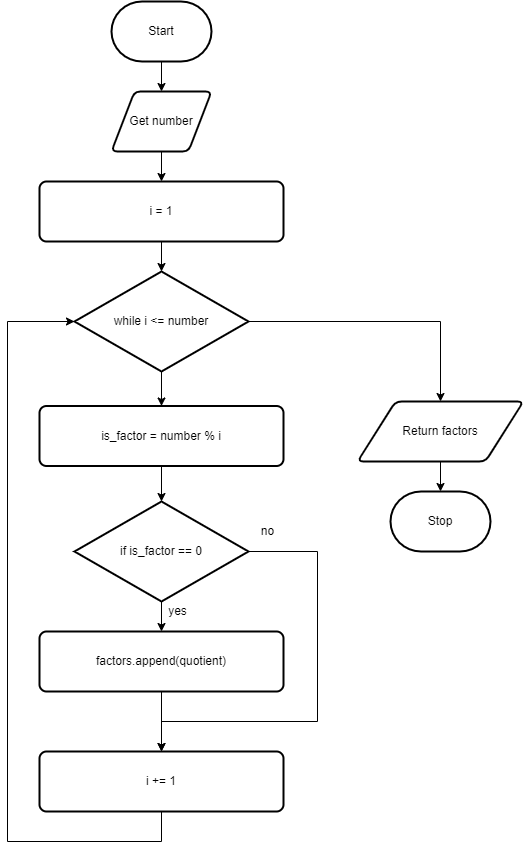

The diagram above was exported from draw.io. Its source (the exported page's mxGraphModel, read from the mxfile embedded in the PNG):
<mxGraphModel dx="1074" dy="1886" grid="1" gridSize="10" guides="1" tooltips="1" connect="1" arrows="1" fold="1" page="1" pageScale="1" pageWidth="827" pageHeight="1169" math="0" shadow="0">
  <root>
    <mxCell id="7Z-LrOooxTyzb09muiCP-0" />
    <mxCell id="7Z-LrOooxTyzb09muiCP-1" parent="7Z-LrOooxTyzb09muiCP-0" />
    <mxCell id="7Z-LrOooxTyzb09muiCP-7" value="" style="edgeStyle=none;html=1;" parent="7Z-LrOooxTyzb09muiCP-1" source="7Z-LrOooxTyzb09muiCP-2" target="7Z-LrOooxTyzb09muiCP-3" edge="1">
      <mxGeometry relative="1" as="geometry" />
    </mxCell>
    <mxCell id="7Z-LrOooxTyzb09muiCP-2" value="Start" style="strokeWidth=2;html=1;shape=mxgraph.flowchart.terminator;whiteSpace=wrap;" parent="7Z-LrOooxTyzb09muiCP-1" vertex="1">
      <mxGeometry x="364" y="-10" width="100" height="60" as="geometry" />
    </mxCell>
    <mxCell id="19" value="" style="edgeStyle=orthogonalEdgeStyle;rounded=0;html=1;" edge="1" parent="7Z-LrOooxTyzb09muiCP-1" source="7Z-LrOooxTyzb09muiCP-3" target="17">
      <mxGeometry relative="1" as="geometry" />
    </mxCell>
    <mxCell id="7Z-LrOooxTyzb09muiCP-3" value="Get number" style="shape=parallelogram;html=1;strokeWidth=2;perimeter=parallelogramPerimeter;whiteSpace=wrap;rounded=1;arcSize=12;size=0.23;" parent="7Z-LrOooxTyzb09muiCP-1" vertex="1">
      <mxGeometry x="364" y="80" width="100" height="60" as="geometry" />
    </mxCell>
    <mxCell id="7Z-LrOooxTyzb09muiCP-10" value="" style="edgeStyle=none;html=1;" parent="7Z-LrOooxTyzb09muiCP-1" source="7Z-LrOooxTyzb09muiCP-5" target="7Z-LrOooxTyzb09muiCP-6" edge="1">
      <mxGeometry relative="1" as="geometry" />
    </mxCell>
    <mxCell id="7Z-LrOooxTyzb09muiCP-5" value="Return factors" style="shape=parallelogram;html=1;strokeWidth=2;perimeter=parallelogramPerimeter;whiteSpace=wrap;rounded=1;arcSize=12;size=0.23;" parent="7Z-LrOooxTyzb09muiCP-1" vertex="1">
      <mxGeometry x="610" y="390" width="166" height="60" as="geometry" />
    </mxCell>
    <mxCell id="7Z-LrOooxTyzb09muiCP-6" value="Stop" style="strokeWidth=2;html=1;shape=mxgraph.flowchart.terminator;whiteSpace=wrap;" parent="7Z-LrOooxTyzb09muiCP-1" vertex="1">
      <mxGeometry x="643" y="480" width="100" height="60" as="geometry" />
    </mxCell>
    <mxCell id="3" value="" style="edgeStyle=none;html=1;" parent="7Z-LrOooxTyzb09muiCP-1" target="2" edge="1">
      <mxGeometry relative="1" as="geometry">
        <mxPoint x="414" y="350" as="sourcePoint" />
      </mxGeometry>
    </mxCell>
    <mxCell id="9" value="" style="edgeStyle=none;html=1;" edge="1" parent="7Z-LrOooxTyzb09muiCP-1" source="2" target="8">
      <mxGeometry relative="1" as="geometry" />
    </mxCell>
    <mxCell id="2" value="is_factor = number % i" style="rounded=1;whiteSpace=wrap;html=1;absoluteArcSize=1;arcSize=14;strokeWidth=2;" parent="7Z-LrOooxTyzb09muiCP-1" vertex="1">
      <mxGeometry x="292" y="394.5" width="244" height="60" as="geometry" />
    </mxCell>
    <mxCell id="16" style="edgeStyle=orthogonalEdgeStyle;rounded=0;html=1;entryX=0.5;entryY=0;entryDx=0;entryDy=0;" edge="1" parent="7Z-LrOooxTyzb09muiCP-1" source="4" target="7Z-LrOooxTyzb09muiCP-5">
      <mxGeometry relative="1" as="geometry" />
    </mxCell>
    <mxCell id="4" value="while i &amp;lt;= number" style="strokeWidth=2;html=1;shape=mxgraph.flowchart.decision;whiteSpace=wrap;" parent="7Z-LrOooxTyzb09muiCP-1" vertex="1">
      <mxGeometry x="327" y="260" width="174" height="100" as="geometry" />
    </mxCell>
    <mxCell id="11" value="" style="edgeStyle=none;html=1;" edge="1" parent="7Z-LrOooxTyzb09muiCP-1" source="8" target="10">
      <mxGeometry relative="1" as="geometry" />
    </mxCell>
    <mxCell id="22" style="edgeStyle=orthogonalEdgeStyle;rounded=0;html=1;entryX=0.5;entryY=0;entryDx=0;entryDy=0;" edge="1" parent="7Z-LrOooxTyzb09muiCP-1" source="8" target="20">
      <mxGeometry relative="1" as="geometry">
        <Array as="points">
          <mxPoint x="570" y="540" />
          <mxPoint x="570" y="710" />
          <mxPoint x="414" y="710" />
        </Array>
      </mxGeometry>
    </mxCell>
    <mxCell id="8" value="if is_factor == 0" style="strokeWidth=2;html=1;shape=mxgraph.flowchart.decision;whiteSpace=wrap;" vertex="1" parent="7Z-LrOooxTyzb09muiCP-1">
      <mxGeometry x="327" y="490" width="174" height="100" as="geometry" />
    </mxCell>
    <mxCell id="21" style="edgeStyle=orthogonalEdgeStyle;rounded=0;html=1;entryX=0.5;entryY=0;entryDx=0;entryDy=0;" edge="1" parent="7Z-LrOooxTyzb09muiCP-1" source="10" target="20">
      <mxGeometry relative="1" as="geometry" />
    </mxCell>
    <mxCell id="10" value="factors.append(quotient)" style="rounded=1;whiteSpace=wrap;html=1;absoluteArcSize=1;arcSize=14;strokeWidth=2;" vertex="1" parent="7Z-LrOooxTyzb09muiCP-1">
      <mxGeometry x="292" y="620" width="244" height="60" as="geometry" />
    </mxCell>
    <mxCell id="14" value="yes" style="text;html=1;align=center;verticalAlign=middle;resizable=0;points=[];autosize=1;strokeColor=none;fillColor=none;" vertex="1" parent="7Z-LrOooxTyzb09muiCP-1">
      <mxGeometry x="415" y="590" width="30" height="20" as="geometry" />
    </mxCell>
    <mxCell id="15" value="no" style="text;html=1;align=center;verticalAlign=middle;resizable=0;points=[];autosize=1;strokeColor=none;fillColor=none;" vertex="1" parent="7Z-LrOooxTyzb09muiCP-1">
      <mxGeometry x="505" y="510" width="30" height="20" as="geometry" />
    </mxCell>
    <mxCell id="18" value="" style="edgeStyle=orthogonalEdgeStyle;rounded=0;html=1;" edge="1" parent="7Z-LrOooxTyzb09muiCP-1" source="17" target="4">
      <mxGeometry relative="1" as="geometry" />
    </mxCell>
    <mxCell id="17" value="i = 1" style="rounded=1;whiteSpace=wrap;html=1;absoluteArcSize=1;arcSize=14;strokeWidth=2;" vertex="1" parent="7Z-LrOooxTyzb09muiCP-1">
      <mxGeometry x="292" y="170" width="244" height="60" as="geometry" />
    </mxCell>
    <mxCell id="23" style="edgeStyle=orthogonalEdgeStyle;rounded=0;html=1;entryX=0;entryY=0.5;entryDx=0;entryDy=0;entryPerimeter=0;" edge="1" parent="7Z-LrOooxTyzb09muiCP-1" source="20" target="4">
      <mxGeometry relative="1" as="geometry">
        <Array as="points">
          <mxPoint x="414" y="830" />
          <mxPoint x="260" y="830" />
          <mxPoint x="260" y="310" />
        </Array>
      </mxGeometry>
    </mxCell>
    <mxCell id="20" value="i += 1" style="rounded=1;whiteSpace=wrap;html=1;absoluteArcSize=1;arcSize=14;strokeWidth=2;" vertex="1" parent="7Z-LrOooxTyzb09muiCP-1">
      <mxGeometry x="292" y="740" width="244" height="60" as="geometry" />
    </mxCell>
  </root>
</mxGraphModel>